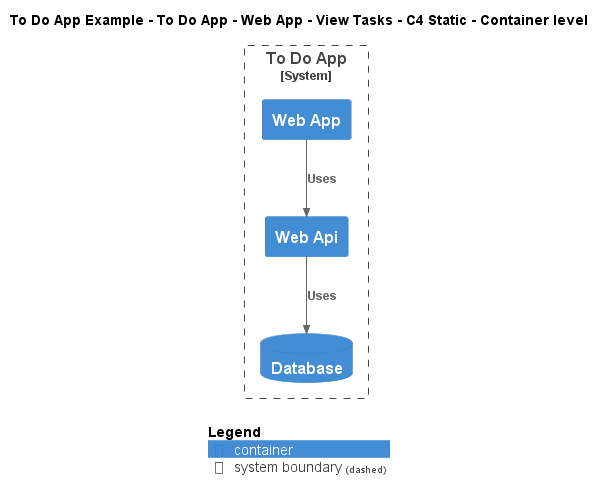

The diagram above was rendered by PlantUML. Its source (embedded in the PNG):
@startuml
!include ..\..\..\..\..\..\..\.c4s\C4_Container.puml

AddElementTag("c4interflow:lifecycle:new", $bgColor=green, $fontColor=#ffffff, $borderColor=green, $shadowing="False")
AddElementTag("c4interflow:lifecycle:changed", $bgColor=orange, $fontColor=#ffffff, $borderColor=orange, $shadowing="False")
AddElementTag("c4interflow:lifecycle:removed", $bgColor=red, $fontColor=#ffffff, $borderColor=red, $shadowing="False")

AddRelTag("c4interflow:lifecycle:new", $textColor=green, $lineColor=green)
AddRelTag("c4interflow:lifecycle:changed", $textColor=orange, $lineColor=orange)
AddRelTag("c4interflow:lifecycle:removed", $textColor=red, $lineColor=red)

SHOW_PERSON_PORTRAIT()
LAYOUT_TOP_DOWN()

skinparam linetype polyline

title To Do App Example - To Do App - Web App - View Tasks - C4 Static - Container level


System_Boundary(ToDoAppExample.SoftwareSystems.ToDoApp, "To Do App") {
    Container(ToDoAppExample.SoftwareSystems.ToDoApp.Containers.WebApp, "Web App", "", "")
    Container(ToDoAppExample.SoftwareSystems.ToDoApp.Containers.WebApi, "Web Api", "", "")
    ContainerDb(ToDoAppExample.SoftwareSystems.ToDoApp.Containers.Database, "Database", "", "")
}

Rel(ToDoAppExample.SoftwareSystems.ToDoApp.Containers.WebApp, ToDoAppExample.SoftwareSystems.ToDoApp.Containers.WebApi, "Uses")
Rel(ToDoAppExample.SoftwareSystems.ToDoApp.Containers.WebApi, ToDoAppExample.SoftwareSystems.ToDoApp.Containers.Database, "Uses")


SHOW_LEGEND()
@enduml